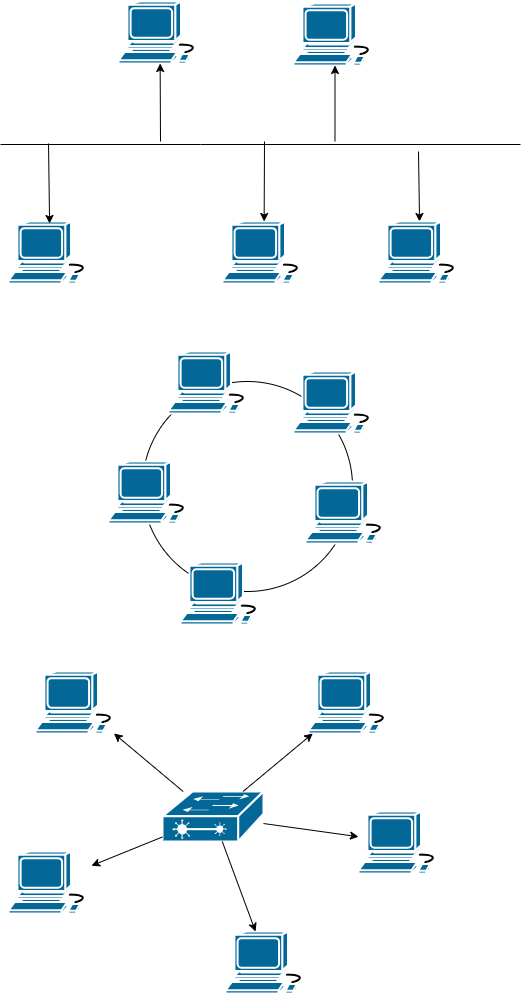

The diagram above was exported from draw.io. Its source (the exported page's mxGraphModel, read from the mxfile embedded in the PNG):
<mxGraphModel dx="880" dy="426" grid="1" gridSize="10" guides="1" tooltips="1" connect="1" arrows="1" fold="1" page="1" pageScale="1" pageWidth="850" pageHeight="1100" math="0" shadow="0">
  <root>
    <mxCell id="0" />
    <mxCell id="1" parent="0" />
    <mxCell id="r_xAdAFBj8-WuMv6CB6n-3" value="" style="endArrow=none;html=1;rounded=0;" edge="1" parent="1">
      <mxGeometry width="50" height="50" relative="1" as="geometry">
        <mxPoint x="162" y="163" as="sourcePoint" />
        <mxPoint x="682" y="163" as="targetPoint" />
        <Array as="points">
          <mxPoint x="362" y="163" />
        </Array>
      </mxGeometry>
    </mxCell>
    <mxCell id="r_xAdAFBj8-WuMv6CB6n-7" value="" style="shape=mxgraph.cisco.computers_and_peripherals.workstation;sketch=0;html=1;pointerEvents=1;dashed=0;fillColor=#036897;strokeColor=#ffffff;strokeWidth=2;verticalLabelPosition=bottom;verticalAlign=top;align=center;outlineConnect=0;" vertex="1" parent="1">
      <mxGeometry x="170" y="240" width="83" height="62" as="geometry" />
    </mxCell>
    <mxCell id="r_xAdAFBj8-WuMv6CB6n-8" value="" style="shape=mxgraph.cisco.computers_and_peripherals.workstation;sketch=0;html=1;pointerEvents=1;dashed=0;fillColor=#036897;strokeColor=#ffffff;strokeWidth=2;verticalLabelPosition=bottom;verticalAlign=top;align=center;outlineConnect=0;" vertex="1" parent="1">
      <mxGeometry x="280" y="20" width="83" height="62" as="geometry" />
    </mxCell>
    <mxCell id="r_xAdAFBj8-WuMv6CB6n-9" value="" style="shape=mxgraph.cisco.computers_and_peripherals.workstation;sketch=0;html=1;pointerEvents=1;dashed=0;fillColor=#036897;strokeColor=#ffffff;strokeWidth=2;verticalLabelPosition=bottom;verticalAlign=top;align=center;outlineConnect=0;" vertex="1" parent="1">
      <mxGeometry x="384" y="240" width="83" height="62" as="geometry" />
    </mxCell>
    <mxCell id="r_xAdAFBj8-WuMv6CB6n-10" value="" style="shape=mxgraph.cisco.computers_and_peripherals.workstation;sketch=0;html=1;pointerEvents=1;dashed=0;fillColor=#036897;strokeColor=#ffffff;strokeWidth=2;verticalLabelPosition=bottom;verticalAlign=top;align=center;outlineConnect=0;" vertex="1" parent="1">
      <mxGeometry x="455" y="22" width="83" height="62" as="geometry" />
    </mxCell>
    <mxCell id="r_xAdAFBj8-WuMv6CB6n-11" value="" style="endArrow=classic;html=1;rounded=0;" edge="1" parent="1" target="r_xAdAFBj8-WuMv6CB6n-9">
      <mxGeometry width="50" height="50" relative="1" as="geometry">
        <mxPoint x="426" y="160" as="sourcePoint" />
        <mxPoint x="450" y="170" as="targetPoint" />
      </mxGeometry>
    </mxCell>
    <mxCell id="r_xAdAFBj8-WuMv6CB6n-12" value="" style="endArrow=classic;html=1;rounded=0;" edge="1" parent="1">
      <mxGeometry width="50" height="50" relative="1" as="geometry">
        <mxPoint x="210" y="162" as="sourcePoint" />
        <mxPoint x="211.08108108108104" y="242" as="targetPoint" />
      </mxGeometry>
    </mxCell>
    <mxCell id="r_xAdAFBj8-WuMv6CB6n-13" value="" style="endArrow=classic;html=1;rounded=0;" edge="1" parent="1" target="r_xAdAFBj8-WuMv6CB6n-8">
      <mxGeometry width="50" height="50" relative="1" as="geometry">
        <mxPoint x="322" y="160" as="sourcePoint" />
        <mxPoint x="240" y="80" as="targetPoint" />
      </mxGeometry>
    </mxCell>
    <mxCell id="r_xAdAFBj8-WuMv6CB6n-14" value="" style="endArrow=classic;html=1;rounded=0;" edge="1" parent="1" target="r_xAdAFBj8-WuMv6CB6n-10">
      <mxGeometry width="50" height="50" relative="1" as="geometry">
        <mxPoint x="496.5" y="160" as="sourcePoint" />
        <mxPoint x="546.5" y="110" as="targetPoint" />
      </mxGeometry>
    </mxCell>
    <mxCell id="r_xAdAFBj8-WuMv6CB6n-15" value="" style="endArrow=classic;html=1;rounded=0;" edge="1" parent="1" target="r_xAdAFBj8-WuMv6CB6n-16">
      <mxGeometry width="50" height="50" relative="1" as="geometry">
        <mxPoint x="580" y="170" as="sourcePoint" />
        <mxPoint x="580" y="240" as="targetPoint" />
      </mxGeometry>
    </mxCell>
    <mxCell id="r_xAdAFBj8-WuMv6CB6n-16" value="" style="shape=mxgraph.cisco.computers_and_peripherals.workstation;sketch=0;html=1;pointerEvents=1;dashed=0;fillColor=#036897;strokeColor=#ffffff;strokeWidth=2;verticalLabelPosition=bottom;verticalAlign=top;align=center;outlineConnect=0;" vertex="1" parent="1">
      <mxGeometry x="540" y="240" width="83" height="62" as="geometry" />
    </mxCell>
    <mxCell id="r_xAdAFBj8-WuMv6CB6n-17" value="" style="ellipse;whiteSpace=wrap;html=1;aspect=fixed;" vertex="1" parent="1">
      <mxGeometry x="304" y="400" width="210" height="210" as="geometry" />
    </mxCell>
    <mxCell id="r_xAdAFBj8-WuMv6CB6n-18" value="" style="shape=mxgraph.cisco.computers_and_peripherals.workstation;sketch=0;html=1;pointerEvents=1;dashed=0;fillColor=#036897;strokeColor=#ffffff;strokeWidth=2;verticalLabelPosition=bottom;verticalAlign=top;align=center;outlineConnect=0;" vertex="1" parent="1">
      <mxGeometry x="330" y="370" width="83" height="62" as="geometry" />
    </mxCell>
    <mxCell id="r_xAdAFBj8-WuMv6CB6n-19" value="" style="shape=mxgraph.cisco.computers_and_peripherals.workstation;sketch=0;html=1;pointerEvents=1;dashed=0;fillColor=#036897;strokeColor=#ffffff;strokeWidth=2;verticalLabelPosition=bottom;verticalAlign=top;align=center;outlineConnect=0;" vertex="1" parent="1">
      <mxGeometry x="455" y="390" width="83" height="62" as="geometry" />
    </mxCell>
    <mxCell id="r_xAdAFBj8-WuMv6CB6n-20" value="" style="shape=mxgraph.cisco.computers_and_peripherals.workstation;sketch=0;html=1;pointerEvents=1;dashed=0;fillColor=#036897;strokeColor=#ffffff;strokeWidth=2;verticalLabelPosition=bottom;verticalAlign=top;align=center;outlineConnect=0;" vertex="1" parent="1">
      <mxGeometry x="467" y="500" width="83" height="62" as="geometry" />
    </mxCell>
    <mxCell id="r_xAdAFBj8-WuMv6CB6n-21" value="" style="shape=mxgraph.cisco.computers_and_peripherals.workstation;sketch=0;html=1;pointerEvents=1;dashed=0;fillColor=#036897;strokeColor=#ffffff;strokeWidth=2;verticalLabelPosition=bottom;verticalAlign=top;align=center;outlineConnect=0;" vertex="1" parent="1">
      <mxGeometry x="342" y="581" width="83" height="62" as="geometry" />
    </mxCell>
    <mxCell id="r_xAdAFBj8-WuMv6CB6n-22" value="" style="shape=mxgraph.cisco.computers_and_peripherals.workstation;sketch=0;html=1;pointerEvents=1;dashed=0;fillColor=#036897;strokeColor=#ffffff;strokeWidth=2;verticalLabelPosition=bottom;verticalAlign=top;align=center;outlineConnect=0;" vertex="1" parent="1">
      <mxGeometry x="270" y="480" width="83" height="62" as="geometry" />
    </mxCell>
    <mxCell id="r_xAdAFBj8-WuMv6CB6n-24" value="" style="shape=mxgraph.cisco.switches.layer_2_remote_switch;sketch=0;html=1;pointerEvents=1;dashed=0;fillColor=#036897;strokeColor=#ffffff;strokeWidth=2;verticalLabelPosition=bottom;verticalAlign=top;align=center;outlineConnect=0;" vertex="1" parent="1">
      <mxGeometry x="324" y="810" width="101" height="50" as="geometry" />
    </mxCell>
    <mxCell id="r_xAdAFBj8-WuMv6CB6n-25" value="" style="shape=mxgraph.cisco.computers_and_peripherals.workstation;sketch=0;html=1;pointerEvents=1;dashed=0;fillColor=#036897;strokeColor=#ffffff;strokeWidth=2;verticalLabelPosition=bottom;verticalAlign=top;align=center;outlineConnect=0;" vertex="1" parent="1">
      <mxGeometry x="470" y="690" width="83" height="62" as="geometry" />
    </mxCell>
    <mxCell id="r_xAdAFBj8-WuMv6CB6n-26" value="" style="shape=mxgraph.cisco.computers_and_peripherals.workstation;sketch=0;html=1;pointerEvents=1;dashed=0;fillColor=#036897;strokeColor=#ffffff;strokeWidth=2;verticalLabelPosition=bottom;verticalAlign=top;align=center;outlineConnect=0;" vertex="1" parent="1">
      <mxGeometry x="520" y="830" width="83" height="62" as="geometry" />
    </mxCell>
    <mxCell id="r_xAdAFBj8-WuMv6CB6n-27" value="" style="shape=mxgraph.cisco.computers_and_peripherals.workstation;sketch=0;html=1;pointerEvents=1;dashed=0;fillColor=#036897;strokeColor=#ffffff;strokeWidth=2;verticalLabelPosition=bottom;verticalAlign=top;align=center;outlineConnect=0;" vertex="1" parent="1">
      <mxGeometry x="197" y="690" width="83" height="62" as="geometry" />
    </mxCell>
    <mxCell id="r_xAdAFBj8-WuMv6CB6n-28" value="" style="shape=mxgraph.cisco.computers_and_peripherals.workstation;sketch=0;html=1;pointerEvents=1;dashed=0;fillColor=#036897;strokeColor=#ffffff;strokeWidth=2;verticalLabelPosition=bottom;verticalAlign=top;align=center;outlineConnect=0;" vertex="1" parent="1">
      <mxGeometry x="170" y="870" width="83" height="62" as="geometry" />
    </mxCell>
    <mxCell id="r_xAdAFBj8-WuMv6CB6n-29" value="" style="shape=mxgraph.cisco.computers_and_peripherals.workstation;sketch=0;html=1;pointerEvents=1;dashed=0;fillColor=#036897;strokeColor=#ffffff;strokeWidth=2;verticalLabelPosition=bottom;verticalAlign=top;align=center;outlineConnect=0;" vertex="1" parent="1">
      <mxGeometry x="387" y="950" width="83" height="62" as="geometry" />
    </mxCell>
    <mxCell id="r_xAdAFBj8-WuMv6CB6n-34" value="" style="endArrow=classic;html=1;rounded=0;" edge="1" parent="1" source="r_xAdAFBj8-WuMv6CB6n-24" target="r_xAdAFBj8-WuMv6CB6n-27">
      <mxGeometry width="50" height="50" relative="1" as="geometry">
        <mxPoint x="300" y="950" as="sourcePoint" />
        <mxPoint x="350" y="900" as="targetPoint" />
      </mxGeometry>
    </mxCell>
    <mxCell id="r_xAdAFBj8-WuMv6CB6n-36" value="" style="endArrow=classic;html=1;rounded=0;" edge="1" parent="1" source="r_xAdAFBj8-WuMv6CB6n-24" target="r_xAdAFBj8-WuMv6CB6n-28">
      <mxGeometry width="50" height="50" relative="1" as="geometry">
        <mxPoint x="365" y="891" as="sourcePoint" />
        <mxPoint x="295" y="833" as="targetPoint" />
      </mxGeometry>
    </mxCell>
    <mxCell id="r_xAdAFBj8-WuMv6CB6n-37" value="" style="endArrow=classic;html=1;rounded=0;" edge="1" parent="1" source="r_xAdAFBj8-WuMv6CB6n-24" target="r_xAdAFBj8-WuMv6CB6n-29">
      <mxGeometry width="50" height="50" relative="1" as="geometry">
        <mxPoint x="375" y="939" as="sourcePoint" />
        <mxPoint x="305" y="881" as="targetPoint" />
      </mxGeometry>
    </mxCell>
    <mxCell id="r_xAdAFBj8-WuMv6CB6n-38" value="" style="endArrow=classic;html=1;rounded=0;" edge="1" parent="1" source="r_xAdAFBj8-WuMv6CB6n-24" target="r_xAdAFBj8-WuMv6CB6n-26">
      <mxGeometry width="50" height="50" relative="1" as="geometry">
        <mxPoint x="478" y="850" as="sourcePoint" />
        <mxPoint x="408" y="792" as="targetPoint" />
      </mxGeometry>
    </mxCell>
    <mxCell id="r_xAdAFBj8-WuMv6CB6n-39" value="" style="endArrow=classic;html=1;rounded=0;" edge="1" parent="1" source="r_xAdAFBj8-WuMv6CB6n-24" target="r_xAdAFBj8-WuMv6CB6n-25">
      <mxGeometry width="50" height="50" relative="1" as="geometry">
        <mxPoint x="395" y="796" as="sourcePoint" />
        <mxPoint x="325" y="738" as="targetPoint" />
      </mxGeometry>
    </mxCell>
  </root>
</mxGraphModel>